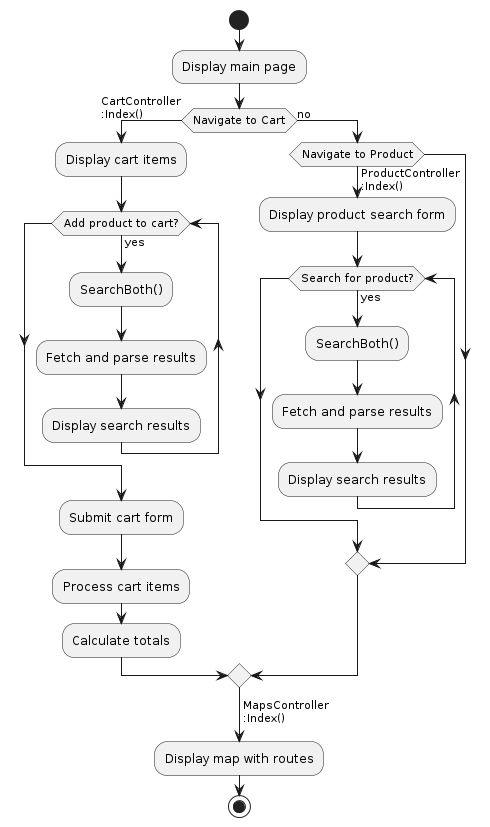

The diagram above was rendered by PlantUML. Its source (embedded in the PNG):
@startuml
|HomeController|
start
:Display main page;
if (Navigate to Cart) then (yes)
    -> CartController
    :Index();
    :Display cart items;
    while (Add product to cart?) is (yes)
        :SearchBoth();
        :Fetch and parse results;
        :Display search results;
    endwhile
    :Submit cart form;
    :Process cart items;
    :Calculate totals;
else (no)
    if (Navigate to Product) then (yes)
        -> ProductController
        :Index();
        :Display product search form;
        while (Search for product?) is (yes)
            :SearchBoth();
            :Fetch and parse results;
            :Display search results;
        endwhile
    endif
endif
-> MapsController
:Index();
:Display map with routes;
stop
@enduml